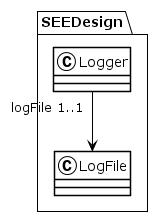

The diagram above was rendered by PlantUML. Its source (embedded in the PNG):
@startuml
!theme plain
package SEEDesign {
class Logger {
}
Logger "logFile 1..1" --> LogFile
class LogFile {
}
}
@enduml